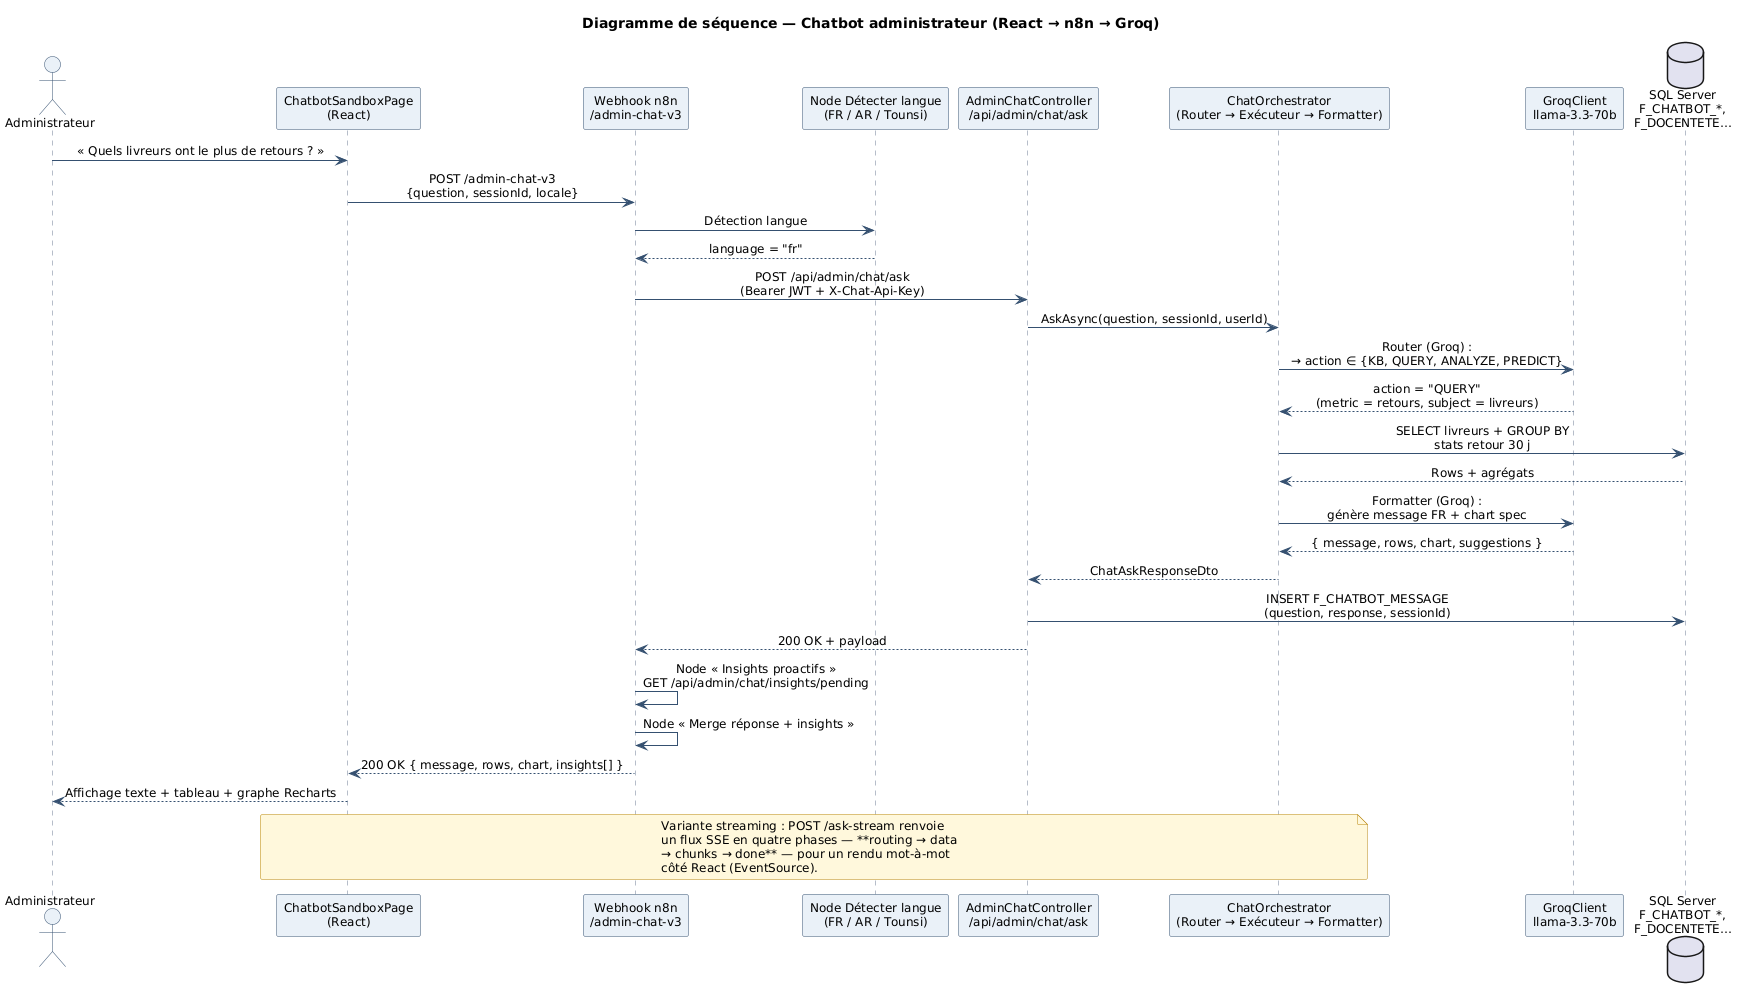

The diagram above was rendered by PlantUML. Its source (embedded in the PNG):
@startuml
title Diagramme de séquence — Chatbot administrateur (React → n8n → Groq)

skinparam backgroundColor white
skinparam handwritten false
skinparam shadowing false
skinparam roundCorner 4
skinparam DefaultFontName Arial
skinparam DefaultFontSize 12
skinparam TitleFontStyle bold
skinparam TitleFontSize 14
skinparam ArrowColor #355070
skinparam ActorBorderColor #355070
skinparam ActorBackgroundColor #EAF1F8
skinparam UsecaseBorderColor #355070
skinparam UsecaseBackgroundColor #F4F9FD
skinparam RectangleBorderColor #355070
skinparam RectangleBackgroundColor #FBFCFE
skinparam ParticipantBorderColor #355070
skinparam ParticipantBackgroundColor #EAF1F8
skinparam SequenceLifeLineBorderColor #6C7A93
skinparam SequenceMessageAlign center
skinparam NoteBackgroundColor #FFF8DC
skinparam NoteBorderColor #B8860B

actor "Administrateur" as A
participant "ChatbotSandboxPage\n(React)" as R
participant "Webhook n8n\n/admin-chat-v3" as W
participant "Node Détecter langue\n(FR / AR / Tounsi)" as LANG
participant "AdminChatController\n/api/admin/chat/ask" as CC
participant "ChatOrchestrator\n(Router → Exécuteur → Formatter)" as ORCH
participant "GroqClient\nllama-3.3-70b" as LLM
database  "SQL Server\nF_CHATBOT_*,\nF_DOCENTETE…" as DB

A -> R : « Quels livreurs ont le plus de retours ? »
R -> W : POST /admin-chat-v3\n{question, sessionId, locale}
W -> LANG : Détection langue
LANG --> W : language = "fr"

W -> CC : POST /api/admin/chat/ask\n(Bearer JWT + X-Chat-Api-Key)
CC -> ORCH : AskAsync(question, sessionId, userId)

ORCH -> LLM : Router (Groq) :\n→ action ∈ {KB, QUERY, ANALYZE, PREDICT}
LLM --> ORCH : action = "QUERY"\n(metric = retours, subject = livreurs)

ORCH -> DB : SELECT livreurs + GROUP BY\nstats retour 30 j
DB --> ORCH : Rows + agrégats

ORCH -> LLM : Formatter (Groq) :\ngénère message FR + chart spec
LLM --> ORCH : { message, rows, chart, suggestions }

ORCH --> CC : ChatAskResponseDto
CC -> DB : INSERT F_CHATBOT_MESSAGE\n(question, response, sessionId)
CC --> W : 200 OK + payload

W -> W : Node « Insights proactifs »\nGET /api/admin/chat/insights/pending
W -> W : Node « Merge réponse + insights »
W --> R : 200 OK { message, rows, chart, insights[] }
R --> A : Affichage texte + tableau + graphe Recharts

note over R, ORCH
  Variante streaming : POST /ask-stream renvoie
  un flux SSE en quatre phases — **routing → data
  → chunks → done** — pour un rendu mot-à-mot
  côté React (EventSource).
end note
@enduml